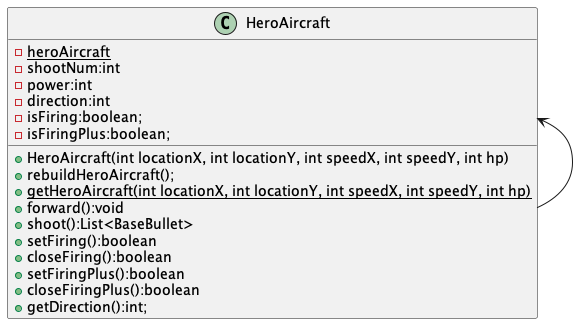

The diagram above was rendered by PlantUML. Its source (embedded in the PNG):
@startuml
'https://plantuml.com/class-diagram


class HeroAircraft{
    - {static} heroAircraft
    - shootNum:int
    - power:int
    - direction:int
    - isFiring:boolean;
    - isFiringPlus:boolean;

    + HeroAircraft(int locationX, int locationY, int speedX, int speedY, int hp)
    + rebuildHeroAircraft();
    + {static} getHeroAircraft(int locationX, int locationY, int speedX, int speedY, int hp)
    + forward():void
    + shoot():List<BaseBullet>
    + setFiring():boolean
    + closeFiring():boolean
    + setFiringPlus():boolean
    + closeFiringPlus():boolean
    + getDirection():int;
}

HeroAircraft<--HeroAircraft
@enduml